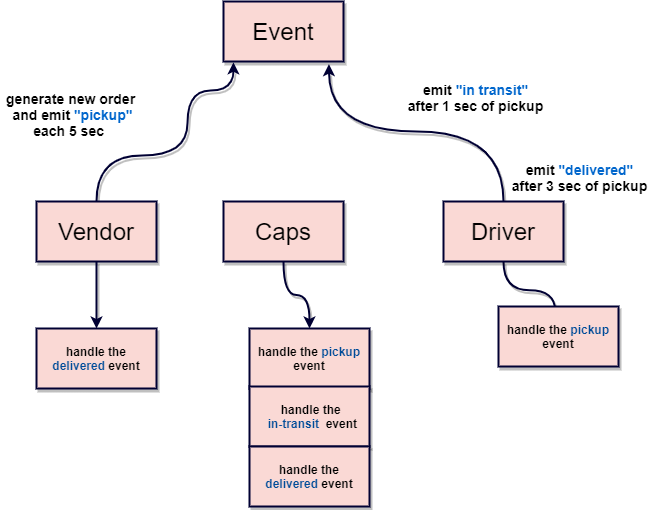

The diagram above was exported from draw.io. Its source (the exported page's mxGraphModel, read from the mxfile embedded in the PNG):
<mxGraphModel dx="1288" dy="548" grid="0" gridSize="10" guides="1" tooltips="1" connect="1" arrows="1" fold="1" page="1" pageScale="1" pageWidth="250" pageHeight="210" background="#ffffff" math="0" shadow="0">
  <root>
    <mxCell id="0" />
    <mxCell id="1" parent="0" />
    <mxCell id="I5cJzFhzGDZ_6QdgHPlW-4" value="&lt;font style=&quot;font-size: 24px&quot;&gt;Event&lt;/font&gt;" style="whiteSpace=wrap;html=1;fillColor=#fad9d5;shadow=1;sketch=0;strokeWidth=2;strokeColor=#000033;" vertex="1" parent="1">
      <mxGeometry x="33" y="81" width="120" height="60" as="geometry" />
    </mxCell>
    <mxCell id="I5cJzFhzGDZ_6QdgHPlW-12" style="edgeStyle=orthogonalEdgeStyle;rounded=0;orthogonalLoop=1;jettySize=auto;html=1;exitX=0.5;exitY=0;exitDx=0;exitDy=0;curved=1;entryX=0.879;entryY=1.044;entryDx=0;entryDy=0;entryPerimeter=0;fillColor=#fad9d5;shadow=1;sketch=0;strokeWidth=2;strokeColor=#000033;" edge="1" parent="1" source="I5cJzFhzGDZ_6QdgHPlW-6" target="I5cJzFhzGDZ_6QdgHPlW-4">
      <mxGeometry relative="1" as="geometry">
        <mxPoint x="198" y="157" as="targetPoint" />
      </mxGeometry>
    </mxCell>
    <mxCell id="I5cJzFhzGDZ_6QdgHPlW-14" style="edgeStyle=orthogonalEdgeStyle;curved=1;rounded=0;orthogonalLoop=1;jettySize=auto;html=1;fillColor=#fad9d5;shadow=1;sketch=0;strokeWidth=2;strokeColor=#000033;" edge="1" parent="1" source="I5cJzFhzGDZ_6QdgHPlW-6">
      <mxGeometry relative="1" as="geometry">
        <mxPoint x="364.68967200969837" y="398.51724137931035" as="targetPoint" />
      </mxGeometry>
    </mxCell>
    <mxCell id="I5cJzFhzGDZ_6QdgHPlW-6" value="&lt;font style=&quot;font-size: 24px&quot;&gt;Driver&lt;/font&gt;" style="whiteSpace=wrap;html=1;fillColor=#fad9d5;shadow=1;sketch=0;strokeWidth=2;strokeColor=#000033;" vertex="1" parent="1">
      <mxGeometry x="253" y="281" width="120" height="60" as="geometry" />
    </mxCell>
    <mxCell id="I5cJzFhzGDZ_6QdgHPlW-24" style="edgeStyle=orthogonalEdgeStyle;curved=1;rounded=0;orthogonalLoop=1;jettySize=auto;html=1;entryX=0.083;entryY=1.014;entryDx=0;entryDy=0;entryPerimeter=0;exitX=0.5;exitY=0;exitDx=0;exitDy=0;fillColor=#fad9d5;shadow=1;sketch=0;strokeWidth=2;strokeColor=#000033;" edge="1" parent="1" source="I5cJzFhzGDZ_6QdgHPlW-8" target="I5cJzFhzGDZ_6QdgHPlW-4">
      <mxGeometry relative="1" as="geometry">
        <Array as="points">
          <mxPoint x="-94" y="235" />
          <mxPoint x="-3" y="235" />
          <mxPoint x="-3" y="170" />
          <mxPoint x="43" y="170" />
        </Array>
      </mxGeometry>
    </mxCell>
    <mxCell id="I5cJzFhzGDZ_6QdgHPlW-8" value="&lt;span style=&quot;font-size: 24px&quot;&gt;Vendor&lt;/span&gt;" style="whiteSpace=wrap;html=1;fillColor=#fad9d5;shadow=1;sketch=0;strokeWidth=2;strokeColor=#000033;" vertex="1" parent="1">
      <mxGeometry x="-154" y="281" width="120" height="60" as="geometry" />
    </mxCell>
    <mxCell id="I5cJzFhzGDZ_6QdgHPlW-10" value="&lt;font style=&quot;font-size: 24px&quot;&gt;Caps&lt;/font&gt;" style="whiteSpace=wrap;html=1;fillColor=#fad9d5;shadow=1;sketch=0;strokeWidth=2;strokeColor=#000033;" vertex="1" parent="1">
      <mxGeometry x="33" y="281" width="120" height="60" as="geometry" />
    </mxCell>
    <mxCell id="I5cJzFhzGDZ_6QdgHPlW-13" value="&lt;font style=&quot;font-size: 14px&quot;&gt;&lt;b&gt;emit &lt;font style=&quot;font-size: 14px&quot; color=&quot;#0066cc&quot;&gt;&quot;delivered&quot;&lt;/font&gt;&lt;br&gt;after 3 sec of pickup&lt;/b&gt;&lt;/font&gt;" style="text;html=1;align=center;verticalAlign=middle;resizable=0;points=[];autosize=1;shadow=0;sketch=0;strokeWidth=1;fillColor=#FFFFFF;dashed=1;dashPattern=1 4;strokeColor=#FFFFFF;" vertex="1" parent="1">
      <mxGeometry x="316" y="241" width="145" height="31" as="geometry" />
    </mxCell>
    <mxCell id="I5cJzFhzGDZ_6QdgHPlW-15" value="&lt;b&gt;handle the &lt;font color=&quot;#004c99&quot;&gt;pickup&lt;/font&gt; event&lt;/b&gt;" style="whiteSpace=wrap;html=1;fillColor=#fad9d5;shadow=1;sketch=0;strokeWidth=2;strokeColor=#000033;" vertex="1" parent="1">
      <mxGeometry x="308" y="386" width="120" height="60" as="geometry" />
    </mxCell>
    <mxCell id="I5cJzFhzGDZ_6QdgHPlW-17" style="edgeStyle=orthogonalEdgeStyle;curved=1;rounded=0;orthogonalLoop=1;jettySize=auto;html=1;exitX=0.5;exitY=1;exitDx=0;exitDy=0;entryX=0.5;entryY=0;entryDx=0;entryDy=0;fillColor=#fad9d5;shadow=1;sketch=0;strokeWidth=2;strokeColor=#000033;" edge="1" parent="1" source="I5cJzFhzGDZ_6QdgHPlW-10" target="I5cJzFhzGDZ_6QdgHPlW-18">
      <mxGeometry relative="1" as="geometry">
        <mxPoint x="116.68967200969837" y="402.51724137931035" as="targetPoint" />
        <mxPoint x="65.0344827586207" y="345" as="sourcePoint" />
      </mxGeometry>
    </mxCell>
    <mxCell id="I5cJzFhzGDZ_6QdgHPlW-18" value="&lt;b&gt;handle the &lt;font color=&quot;#004c99&quot;&gt;pickup&lt;/font&gt; event&lt;/b&gt;" style="whiteSpace=wrap;html=1;fillColor=#fad9d5;shadow=1;sketch=0;strokeWidth=2;strokeColor=#000033;" vertex="1" parent="1">
      <mxGeometry x="59" y="408" width="120" height="60" as="geometry" />
    </mxCell>
    <mxCell id="I5cJzFhzGDZ_6QdgHPlW-20" value="&lt;b&gt;&amp;nbsp; &amp;nbsp; &amp;nbsp; &amp;nbsp; handle the&amp;nbsp; &amp;nbsp; &amp;nbsp; &amp;nbsp; &amp;nbsp;&amp;nbsp;&lt;font color=&quot;#004c99&quot;&gt;in-transit&amp;nbsp;&amp;nbsp;&lt;/font&gt;event&lt;/b&gt;" style="whiteSpace=wrap;html=1;fillColor=#fad9d5;shadow=1;sketch=0;strokeWidth=2;strokeColor=#000033;" vertex="1" parent="1">
      <mxGeometry x="59" y="466" width="120" height="60" as="geometry" />
    </mxCell>
    <mxCell id="I5cJzFhzGDZ_6QdgHPlW-21" value="&lt;b&gt;handle the &lt;font color=&quot;#004c99&quot;&gt;delivered&amp;nbsp;&lt;/font&gt;event&lt;/b&gt;" style="whiteSpace=wrap;html=1;fillColor=#fad9d5;shadow=1;sketch=0;strokeWidth=2;strokeColor=#000033;" vertex="1" parent="1">
      <mxGeometry x="59" y="526" width="120" height="60" as="geometry" />
    </mxCell>
    <mxCell id="I5cJzFhzGDZ_6QdgHPlW-22" style="edgeStyle=orthogonalEdgeStyle;curved=1;rounded=0;orthogonalLoop=1;jettySize=auto;html=1;exitX=0.5;exitY=1;exitDx=0;exitDy=0;entryX=0.5;entryY=0;entryDx=0;entryDy=0;fillColor=#fad9d5;shadow=1;sketch=0;strokeWidth=2;strokeColor=#000033;" edge="1" parent="1" source="I5cJzFhzGDZ_6QdgHPlW-8" target="I5cJzFhzGDZ_6QdgHPlW-23">
      <mxGeometry relative="1" as="geometry">
        <mxPoint x="-71.31032799030163" y="435.51724137931024" as="targetPoint" />
        <mxPoint x="-123" y="378" as="sourcePoint" />
      </mxGeometry>
    </mxCell>
    <mxCell id="I5cJzFhzGDZ_6QdgHPlW-23" value="&lt;b&gt;handle the &lt;font color=&quot;#004c99&quot;&gt;delivered&amp;nbsp;&lt;/font&gt;event&lt;/b&gt;" style="whiteSpace=wrap;html=1;fillColor=#fad9d5;shadow=1;sketch=0;strokeWidth=2;strokeColor=#000033;" vertex="1" parent="1">
      <mxGeometry x="-154" y="408" width="120" height="60" as="geometry" />
    </mxCell>
    <mxCell id="I5cJzFhzGDZ_6QdgHPlW-26" value="&lt;font style=&quot;font-size: 14px&quot;&gt;&lt;b&gt;generate new order&lt;br&gt;&amp;nbsp;and emit &lt;font style=&quot;font-size: 14px&quot; color=&quot;#0066cc&quot;&gt;&quot;pickup&quot;&lt;/font&gt;&lt;br&gt;each 5 sec&amp;nbsp;&lt;/b&gt;&lt;/font&gt;" style="text;html=1;align=center;verticalAlign=middle;resizable=0;points=[];autosize=1;shadow=0;sketch=0;strokeWidth=1;fillColor=#FFFFFF;dashed=1;dashPattern=1 4;strokeColor=#FFFFFF;" vertex="1" parent="1">
      <mxGeometry x="-190" y="171" width="139" height="45" as="geometry" />
    </mxCell>
    <mxCell id="I5cJzFhzGDZ_6QdgHPlW-27" value="&lt;font style=&quot;font-size: 14px&quot;&gt;&lt;b&gt;emit &lt;font style=&quot;font-size: 14px&quot; color=&quot;#0066cc&quot;&gt;&quot;in transit&quot;&lt;/font&gt;&lt;br&gt;after 1 sec of pickup&lt;/b&gt;&lt;/font&gt;" style="text;html=1;align=center;verticalAlign=middle;resizable=0;points=[];autosize=1;perimeterSpacing=1;shadow=0;sketch=0;strokeWidth=1;fillColor=#FFFFFF;dashed=1;dashPattern=1 4;strokeColor=#FFFFFF;" vertex="1" parent="1">
      <mxGeometry x="212" y="161" width="145" height="31" as="geometry" />
    </mxCell>
  </root>
</mxGraphModel>